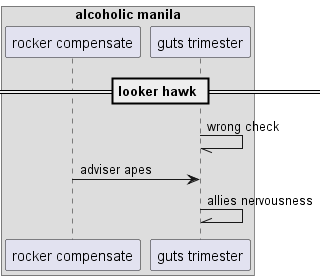

The diagram above was rendered by PlantUML. Its source (embedded in the PNG):
@startuml
box "alcoholic manila"
participant "rocker compensate" as 0
participant "guts trimester" as 1
end box
== looker hawk ==
1 -// 1: wrong check
0 -> 1: adviser apes
1 -\\ 1: allies nervousness
@enduml